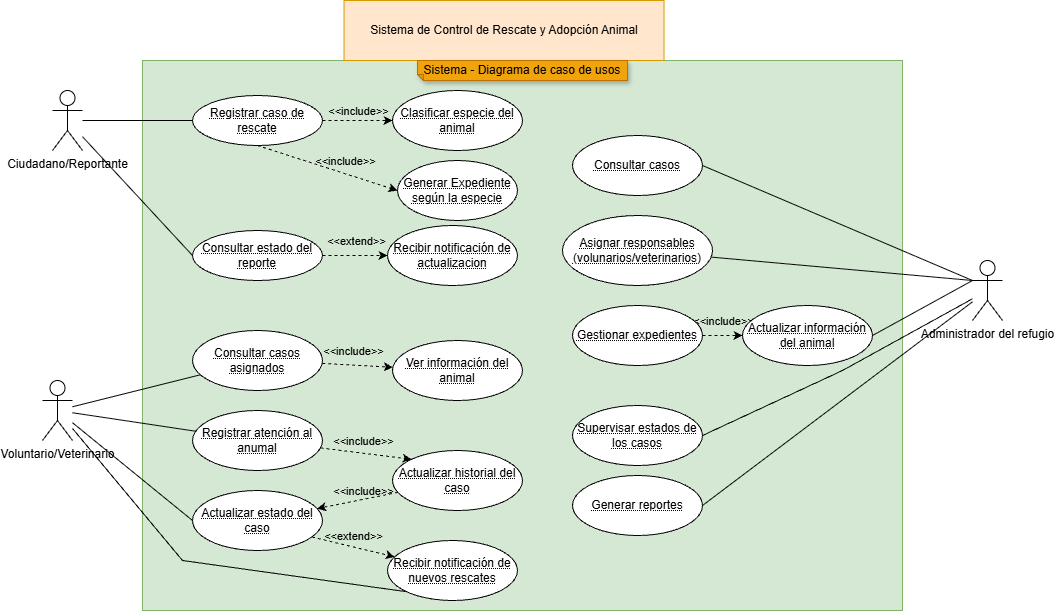

The diagram above was exported from draw.io. Its source (the exported page's mxGraphModel, read from the mxfile embedded in the PNG):
<mxGraphModel dx="1385" dy="778" grid="1" gridSize="10" guides="1" tooltips="1" connect="1" arrows="1" fold="1" page="1" pageScale="1" pageWidth="827" pageHeight="1169" math="0" shadow="0">
  <root>
    <mxCell id="0" />
    <mxCell id="1" parent="0" />
    <mxCell id="EwS9imfDXFD4ILlwnA45-4" parent="1" style="rounded=0;whiteSpace=wrap;html=1;fillColor=#d5e8d4;strokeColor=#82b366;" value="" vertex="1">
      <mxGeometry height="550" width="760" x="190" y="70" as="geometry" />
    </mxCell>
    <mxCell id="EwS9imfDXFD4ILlwnA45-5" parent="1" style="whiteSpace=wrap;html=1;fillColor=#ffe6cc;strokeColor=#d79b00;" value="Sistema de Control de Rescate y Adopción Animal" vertex="1">
      <mxGeometry height="60" width="320" x="391.53" y="10" as="geometry" />
    </mxCell>
    <mxCell id="EwS9imfDXFD4ILlwnA45-6" parent="1" style="shape=note;whiteSpace=wrap;html=1;backgroundOutline=1;fontColor=#000000;darkOpacity=0.05;fillColor=#f0a30a;strokeColor=#BD7000;fillStyle=solid;direction=west;gradientDirection=north;shadow=1;size=6;autosizeText=1;fontSize=6;" value="&lt;font style=&quot;font-size: 12px;&quot;&gt;Sistema -&amp;nbsp;&lt;/font&gt;&lt;span style=&quot;line-height: 107%; font-family: Arial, sans-serif;&quot;&gt;&lt;font style=&quot;font-size: 12px;&quot;&gt;Diagrama de caso de usos&lt;/font&gt;&lt;/span&gt;" vertex="1">
      <mxGeometry height="20" width="210" x="465" y="70" as="geometry" />
    </mxCell>
    <mxCell id="EwS9imfDXFD4ILlwnA45-19" edge="1" parent="1" source="EwS9imfDXFD4ILlwnA45-7" style="rounded=0;orthogonalLoop=1;jettySize=auto;html=1;strokeColor=light-dark(#000000,#000000);endArrow=none;endFill=0;" target="EwS9imfDXFD4ILlwnA45-12">
      <mxGeometry relative="1" as="geometry" />
    </mxCell>
    <mxCell id="EwS9imfDXFD4ILlwnA45-22" edge="1" parent="1" source="EwS9imfDXFD4ILlwnA45-7" style="rounded=0;orthogonalLoop=1;jettySize=auto;html=1;entryX=0;entryY=0.5;entryDx=0;entryDy=0;strokeColor=light-dark(#000000,#000000);endArrow=none;endFill=0;" target="EwS9imfDXFD4ILlwnA45-20">
      <mxGeometry relative="1" x="-0.0982" as="geometry" />
    </mxCell>
    <mxCell id="EwS9imfDXFD4ILlwnA45-7" parent="1" style="shape=umlActor;verticalLabelPosition=bottom;verticalAlign=top;html=1;" value="Ciudadano/Reportante" vertex="1">
      <mxGeometry height="60" width="30" x="100" y="100" as="geometry" />
    </mxCell>
    <mxCell id="EwS9imfDXFD4ILlwnA45-8" parent="1" style="shape=umlActor;verticalLabelPosition=bottom;verticalAlign=top;html=1;" value="Administrador del refugio" vertex="1">
      <mxGeometry height="60" width="30" x="1020" y="270" as="geometry" />
    </mxCell>
    <mxCell id="EwS9imfDXFD4ILlwnA45-37" edge="1" parent="1" source="EwS9imfDXFD4ILlwnA45-9" style="rounded=0;orthogonalLoop=1;jettySize=auto;html=1;strokeColor=light-dark(#000000,#000000);endArrow=none;endFill=0;" target="EwS9imfDXFD4ILlwnA45-27">
      <mxGeometry relative="1" as="geometry" />
    </mxCell>
    <mxCell id="EwS9imfDXFD4ILlwnA45-38" edge="1" parent="1" source="EwS9imfDXFD4ILlwnA45-9" style="rounded=0;orthogonalLoop=1;jettySize=auto;html=1;strokeColor=light-dark(#000000,#000000);endArrow=none;endFill=0;" target="EwS9imfDXFD4ILlwnA45-28">
      <mxGeometry relative="1" as="geometry" />
    </mxCell>
    <mxCell id="EwS9imfDXFD4ILlwnA45-39" edge="1" parent="1" source="EwS9imfDXFD4ILlwnA45-9" style="rounded=0;orthogonalLoop=1;jettySize=auto;html=1;entryX=0;entryY=0.5;entryDx=0;entryDy=0;strokeColor=light-dark(#000000,#000000);endArrow=none;endFill=0;" target="EwS9imfDXFD4ILlwnA45-29">
      <mxGeometry relative="1" as="geometry" />
    </mxCell>
    <mxCell id="EwS9imfDXFD4ILlwnA45-40" edge="1" parent="1" source="EwS9imfDXFD4ILlwnA45-9" style="rounded=0;orthogonalLoop=1;jettySize=auto;html=1;entryX=0;entryY=1;entryDx=0;entryDy=0;strokeColor=light-dark(#000000,#000000);endArrow=none;endFill=0;" target="EwS9imfDXFD4ILlwnA45-30">
      <mxGeometry relative="1" x="-0.0001" as="geometry">
        <Array as="points">
          <mxPoint x="230" y="570" />
        </Array>
      </mxGeometry>
    </mxCell>
    <mxCell id="EwS9imfDXFD4ILlwnA45-9" parent="1" style="shape=umlActor;verticalLabelPosition=bottom;verticalAlign=top;html=1;" value="Voluntario/Veterinario" vertex="1">
      <mxGeometry height="60" width="30" x="90" y="390" as="geometry" />
    </mxCell>
    <mxCell id="EwS9imfDXFD4ILlwnA45-16" edge="1" parent="1" source="EwS9imfDXFD4ILlwnA45-12" style="rounded=0;orthogonalLoop=1;jettySize=auto;html=1;strokeColor=light-dark(#000000,#000000);dashed=1;" target="EwS9imfDXFD4ILlwnA45-13">
      <mxGeometry relative="1" as="geometry" />
    </mxCell>
    <mxCell id="0R-WT7qmc3-p0hitDnpa-1" connectable="0" parent="EwS9imfDXFD4ILlwnA45-16" style="edgeLabel;html=1;align=center;verticalAlign=middle;resizable=0;points=[];labelBackgroundColor=none;strokeColor=light-dark(#000000,#000000);" value="&lt;span style=&quot;color: light-dark(rgb(0, 0, 0), rgb(0, 0, 0));&quot;&gt;&amp;lt;&amp;lt;include&amp;gt;&amp;gt;&lt;/span&gt;" vertex="1">
      <mxGeometry relative="1" x="-0.0286" as="geometry">
        <mxPoint x="1" y="-10" as="offset" />
      </mxGeometry>
    </mxCell>
    <mxCell id="0R-WT7qmc3-p0hitDnpa-4" connectable="0" parent="EwS9imfDXFD4ILlwnA45-16" style="edgeLabel;html=1;align=center;verticalAlign=middle;resizable=0;points=[];labelBackgroundColor=none;strokeColor=light-dark(#000000,#000000);" value="&lt;span style=&quot;color: light-dark(rgb(0, 0, 0), rgb(0, 0, 0));&quot;&gt;&amp;lt;&amp;lt;include&amp;gt;&amp;gt;&lt;/span&gt;" vertex="1">
      <mxGeometry relative="1" x="-0.0286" as="geometry">
        <mxPoint x="-12" y="40" as="offset" />
      </mxGeometry>
    </mxCell>
    <mxCell id="0R-WT7qmc3-p0hitDnpa-5" connectable="0" parent="EwS9imfDXFD4ILlwnA45-16" style="edgeLabel;html=1;align=center;verticalAlign=middle;resizable=0;points=[];labelBackgroundColor=none;strokeColor=light-dark(#000000,#000000);" value="&lt;span style=&quot;color: light-dark(rgb(0, 0, 0), rgb(0, 0, 0));&quot;&gt;&amp;lt;&amp;lt;include&amp;gt;&amp;gt;&lt;/span&gt;" vertex="1">
      <mxGeometry relative="1" x="-0.0286" as="geometry">
        <mxPoint x="-4" y="230" as="offset" />
      </mxGeometry>
    </mxCell>
    <mxCell id="0R-WT7qmc3-p0hitDnpa-6" connectable="0" parent="EwS9imfDXFD4ILlwnA45-16" style="edgeLabel;html=1;align=center;verticalAlign=middle;resizable=0;points=[];labelBackgroundColor=none;strokeColor=light-dark(#000000,#000000);" value="&lt;span style=&quot;color: light-dark(rgb(0, 0, 0), rgb(0, 0, 0));&quot;&gt;&amp;lt;&amp;lt;include&amp;gt;&amp;gt;&lt;/span&gt;" vertex="1">
      <mxGeometry relative="1" x="-0.0286" as="geometry">
        <mxPoint x="6" y="320" as="offset" />
      </mxGeometry>
    </mxCell>
    <mxCell id="0R-WT7qmc3-p0hitDnpa-7" connectable="0" parent="EwS9imfDXFD4ILlwnA45-16" style="edgeLabel;html=1;align=center;verticalAlign=middle;resizable=0;points=[];labelBackgroundColor=none;strokeColor=light-dark(#000000,#000000);" value="&lt;span style=&quot;color: light-dark(rgb(0, 0, 0), rgb(0, 0, 0));&quot;&gt;&amp;lt;&amp;lt;include&amp;gt;&amp;gt;&lt;/span&gt;" vertex="1">
      <mxGeometry relative="1" x="-0.0286" as="geometry">
        <mxPoint x="6" y="370" as="offset" />
      </mxGeometry>
    </mxCell>
    <mxCell id="0R-WT7qmc3-p0hitDnpa-8" connectable="0" parent="EwS9imfDXFD4ILlwnA45-16" style="edgeLabel;html=1;align=center;verticalAlign=middle;resizable=0;points=[];labelBackgroundColor=none;strokeColor=light-dark(#000000,#000000);" value="&lt;span style=&quot;color: light-dark(rgb(0, 0, 0), rgb(0, 0, 0));&quot;&gt;&amp;lt;&amp;lt;include&amp;gt;&amp;gt;&lt;/span&gt;" vertex="1">
      <mxGeometry relative="1" x="-0.0286" as="geometry">
        <mxPoint x="366" y="200" as="offset" />
      </mxGeometry>
    </mxCell>
    <mxCell id="0R-WT7qmc3-p0hitDnpa-9" connectable="0" parent="EwS9imfDXFD4ILlwnA45-16" style="edgeLabel;html=1;align=center;verticalAlign=middle;resizable=0;points=[];labelBackgroundColor=none;strokeColor=light-dark(#000000,#000000);" value="&lt;span style=&quot;color: light-dark(rgb(0, 0, 0), rgb(0, 0, 0));&quot;&gt;&amp;lt;&amp;lt;extend&amp;gt;&amp;gt;&lt;/span&gt;" vertex="1">
      <mxGeometry relative="1" x="-0.0286" as="geometry">
        <mxPoint x="-1" y="120" as="offset" />
      </mxGeometry>
    </mxCell>
    <mxCell id="0R-WT7qmc3-p0hitDnpa-10" connectable="0" parent="EwS9imfDXFD4ILlwnA45-16" style="edgeLabel;html=1;align=center;verticalAlign=middle;resizable=0;points=[];labelBackgroundColor=none;strokeColor=light-dark(#000000,#000000);" value="&lt;span style=&quot;color: light-dark(rgb(0, 0, 0), rgb(0, 0, 0));&quot;&gt;&amp;lt;&amp;lt;extend&amp;gt;&amp;gt;&lt;/span&gt;" vertex="1">
      <mxGeometry relative="1" x="-0.0286" as="geometry">
        <mxPoint x="-4" y="415" as="offset" />
      </mxGeometry>
    </mxCell>
    <mxCell id="EwS9imfDXFD4ILlwnA45-18" edge="1" parent="1" source="EwS9imfDXFD4ILlwnA45-12" style="rounded=0;orthogonalLoop=1;jettySize=auto;html=1;entryX=0;entryY=0.5;entryDx=0;entryDy=0;dashed=1;strokeColor=light-dark(#000000,#000000);exitX=0.5;exitY=1;exitDx=0;exitDy=0;" target="EwS9imfDXFD4ILlwnA45-17">
      <mxGeometry relative="1" x="-0.1097" as="geometry" />
    </mxCell>
    <mxCell id="EwS9imfDXFD4ILlwnA45-12" parent="1" style="ellipse;whiteSpace=wrap;html=1;align=center;fontStyle=20;" value="Registrar caso de rescate" vertex="1">
      <mxGeometry height="50" width="130" x="240" y="105" as="geometry" />
    </mxCell>
    <mxCell id="EwS9imfDXFD4ILlwnA45-13" parent="1" style="ellipse;whiteSpace=wrap;html=1;align=center;fontStyle=20;" value="Clasificar especie del animal" vertex="1">
      <mxGeometry height="60" width="130" x="440" y="100" as="geometry" />
    </mxCell>
    <mxCell id="EwS9imfDXFD4ILlwnA45-17" parent="1" style="ellipse;whiteSpace=wrap;html=1;align=center;fontStyle=20;" value="Generar Expediente según la especie" vertex="1">
      <mxGeometry height="60" width="120" x="445" y="170" as="geometry" />
    </mxCell>
    <mxCell id="EwS9imfDXFD4ILlwnA45-23" edge="1" parent="1" source="EwS9imfDXFD4ILlwnA45-20" style="rounded=0;orthogonalLoop=1;jettySize=auto;html=1;strokeColor=light-dark(#000000,#000000);dashed=1;" target="EwS9imfDXFD4ILlwnA45-21">
      <mxGeometry relative="1" as="geometry" />
    </mxCell>
    <mxCell id="EwS9imfDXFD4ILlwnA45-20" parent="1" style="ellipse;whiteSpace=wrap;html=1;align=center;fontStyle=20;" value="Consultar estado del reporte" vertex="1">
      <mxGeometry height="50" width="130" x="240" y="240" as="geometry" />
    </mxCell>
    <mxCell id="EwS9imfDXFD4ILlwnA45-21" parent="1" style="ellipse;whiteSpace=wrap;html=1;align=center;fontStyle=20;" value="Recibir notificación de actualizacion" vertex="1">
      <mxGeometry height="60" width="130" x="435" y="235" as="geometry" />
    </mxCell>
    <mxCell id="EwS9imfDXFD4ILlwnA45-33" edge="1" parent="1" source="EwS9imfDXFD4ILlwnA45-27" style="rounded=0;orthogonalLoop=1;jettySize=auto;html=1;dashed=1;strokeColor=light-dark(#000000,#000000);" target="EwS9imfDXFD4ILlwnA45-32">
      <mxGeometry relative="1" as="geometry" />
    </mxCell>
    <mxCell id="EwS9imfDXFD4ILlwnA45-27" parent="1" style="ellipse;whiteSpace=wrap;html=1;align=center;fontStyle=20;" value="Consultar casos asignados" vertex="1">
      <mxGeometry height="60" width="130" x="240" y="340" as="geometry" />
    </mxCell>
    <mxCell id="EwS9imfDXFD4ILlwnA45-34" edge="1" parent="1" source="EwS9imfDXFD4ILlwnA45-28" style="rounded=0;orthogonalLoop=1;jettySize=auto;html=1;entryX=0;entryY=0;entryDx=0;entryDy=0;dashed=1;strokeColor=light-dark(#000000,#000000);" target="EwS9imfDXFD4ILlwnA45-31">
      <mxGeometry relative="1" x="0.0169" as="geometry" />
    </mxCell>
    <mxCell id="EwS9imfDXFD4ILlwnA45-28" parent="1" style="ellipse;whiteSpace=wrap;html=1;align=center;fontStyle=20;" value="Registrar atención al anumal" vertex="1">
      <mxGeometry height="60" width="130" x="240" y="420" as="geometry" />
    </mxCell>
    <mxCell id="EwS9imfDXFD4ILlwnA45-36" edge="1" parent="1" source="EwS9imfDXFD4ILlwnA45-29" style="rounded=0;orthogonalLoop=1;jettySize=auto;html=1;exitX=0.919;exitY=0.775;exitDx=0;exitDy=0;exitPerimeter=0;dashed=1;strokeColor=light-dark(#000000,#000000);" target="EwS9imfDXFD4ILlwnA45-30">
      <mxGeometry relative="1" x="-0.071" as="geometry" />
    </mxCell>
    <mxCell id="EwS9imfDXFD4ILlwnA45-29" parent="1" style="ellipse;whiteSpace=wrap;html=1;align=center;fontStyle=20;" value="Actualizar estado del caso" vertex="1">
      <mxGeometry height="60" width="130" x="240" y="500" as="geometry" />
    </mxCell>
    <mxCell id="EwS9imfDXFD4ILlwnA45-30" parent="1" style="ellipse;whiteSpace=wrap;html=1;align=center;fontStyle=20;" value="Recibir notificación de nuevos rescates" vertex="1">
      <mxGeometry height="60" width="130" x="435" y="550" as="geometry" />
    </mxCell>
    <mxCell id="EwS9imfDXFD4ILlwnA45-35" edge="1" parent="1" source="EwS9imfDXFD4ILlwnA45-31" style="rounded=0;orthogonalLoop=1;jettySize=auto;html=1;dashed=1;strokeColor=light-dark(#000000,#000000);" target="EwS9imfDXFD4ILlwnA45-29">
      <mxGeometry relative="1" as="geometry" />
    </mxCell>
    <mxCell id="EwS9imfDXFD4ILlwnA45-31" parent="1" style="ellipse;whiteSpace=wrap;html=1;align=center;fontStyle=20;" value="Actualizar historial del caso" vertex="1">
      <mxGeometry height="60" width="130" x="440" y="460" as="geometry" />
    </mxCell>
    <mxCell id="EwS9imfDXFD4ILlwnA45-32" parent="1" style="ellipse;whiteSpace=wrap;html=1;align=center;fontStyle=20;" value="Ver información del animal" vertex="1">
      <mxGeometry height="60" width="130" x="440" y="350" as="geometry" />
    </mxCell>
    <mxCell id="EwS9imfDXFD4ILlwnA45-41" parent="1" style="ellipse;whiteSpace=wrap;html=1;align=center;fontStyle=20;" value="Consultar casos" vertex="1">
      <mxGeometry height="60" width="130" x="620" y="145" as="geometry" />
    </mxCell>
    <mxCell id="EwS9imfDXFD4ILlwnA45-42" parent="1" style="ellipse;whiteSpace=wrap;html=1;align=center;fontStyle=20;" value="Asignar responsables&lt;br&gt;(volunarios/veterinarios)" vertex="1">
      <mxGeometry height="70" width="150" x="610" y="225" as="geometry" />
    </mxCell>
    <mxCell id="EwS9imfDXFD4ILlwnA45-47" edge="1" parent="1" source="EwS9imfDXFD4ILlwnA45-43" style="edgeStyle=orthogonalEdgeStyle;rounded=0;orthogonalLoop=1;jettySize=auto;html=1;strokeColor=light-dark(#000000,#000000);dashed=1;" target="EwS9imfDXFD4ILlwnA45-44">
      <mxGeometry relative="1" as="geometry" />
    </mxCell>
    <mxCell id="EwS9imfDXFD4ILlwnA45-43" parent="1" style="ellipse;whiteSpace=wrap;html=1;align=center;fontStyle=20;" value="Gestionar expedientes" vertex="1">
      <mxGeometry height="60" width="130" x="620" y="315" as="geometry" />
    </mxCell>
    <mxCell id="EwS9imfDXFD4ILlwnA45-44" parent="1" style="ellipse;whiteSpace=wrap;html=1;align=center;fontStyle=20;" value="Actualizar información del animal" vertex="1">
      <mxGeometry height="60" width="130" x="790" y="315" as="geometry" />
    </mxCell>
    <mxCell id="EwS9imfDXFD4ILlwnA45-45" parent="1" style="ellipse;whiteSpace=wrap;html=1;align=center;fontStyle=20;" value="Supervisar estados de los casos" vertex="1">
      <mxGeometry height="60" width="130" x="620" y="415" as="geometry" />
    </mxCell>
    <mxCell id="EwS9imfDXFD4ILlwnA45-51" edge="1" parent="1" source="EwS9imfDXFD4ILlwnA45-46" style="rounded=0;orthogonalLoop=1;jettySize=auto;html=1;endArrow=none;endFill=0;exitX=1;exitY=0.5;exitDx=0;exitDy=0;strokeColor=light-dark(#000000,#000000);" target="EwS9imfDXFD4ILlwnA45-8">
      <mxGeometry relative="1" x="0.0112" as="geometry">
        <Array as="points" />
      </mxGeometry>
    </mxCell>
    <mxCell id="EwS9imfDXFD4ILlwnA45-46" parent="1" style="ellipse;whiteSpace=wrap;html=1;align=center;fontStyle=20;" value="Generar reportes" vertex="1">
      <mxGeometry height="60" width="130" x="620" y="485" as="geometry" />
    </mxCell>
    <mxCell id="EwS9imfDXFD4ILlwnA45-48" edge="1" parent="1" source="EwS9imfDXFD4ILlwnA45-41" style="rounded=0;orthogonalLoop=1;jettySize=auto;html=1;entryX=0;entryY=0.3333333333333333;entryDx=0;entryDy=0;entryPerimeter=0;endArrow=none;endFill=0;exitX=1;exitY=0.5;exitDx=0;exitDy=0;strokeColor=light-dark(#000000,#000000);" target="EwS9imfDXFD4ILlwnA45-8">
      <mxGeometry relative="1" as="geometry" />
    </mxCell>
    <mxCell id="EwS9imfDXFD4ILlwnA45-49" edge="1" parent="1" source="EwS9imfDXFD4ILlwnA45-42" style="rounded=0;orthogonalLoop=1;jettySize=auto;html=1;entryX=0;entryY=0.3333333333333333;entryDx=0;entryDy=0;entryPerimeter=0;endArrow=none;endFill=0;strokeColor=light-dark(#000000,#000000);" target="EwS9imfDXFD4ILlwnA45-8">
      <mxGeometry relative="1" as="geometry" />
    </mxCell>
    <mxCell id="EwS9imfDXFD4ILlwnA45-50" edge="1" parent="1" source="EwS9imfDXFD4ILlwnA45-45" style="rounded=0;orthogonalLoop=1;jettySize=auto;html=1;endArrow=none;endFill=0;exitX=1;exitY=0.5;exitDx=0;exitDy=0;strokeColor=light-dark(#000000,#000000);" target="EwS9imfDXFD4ILlwnA45-8">
      <mxGeometry relative="1" x="-0.0363" as="geometry">
        <Array as="points">
          <mxPoint x="890" y="380" />
        </Array>
      </mxGeometry>
    </mxCell>
    <mxCell id="EwS9imfDXFD4ILlwnA45-52" edge="1" parent="1" source="EwS9imfDXFD4ILlwnA45-44" style="rounded=0;orthogonalLoop=1;jettySize=auto;html=1;endArrow=none;endFill=0;exitX=1;exitY=0.5;exitDx=0;exitDy=0;entryX=0;entryY=0.3333333333333333;entryDx=0;entryDy=0;entryPerimeter=0;strokeColor=light-dark(#000000,#000000);" target="EwS9imfDXFD4ILlwnA45-8">
      <mxGeometry relative="1" as="geometry">
        <mxPoint x="1010" y="310" as="targetPoint" />
      </mxGeometry>
    </mxCell>
  </root>
</mxGraphModel>